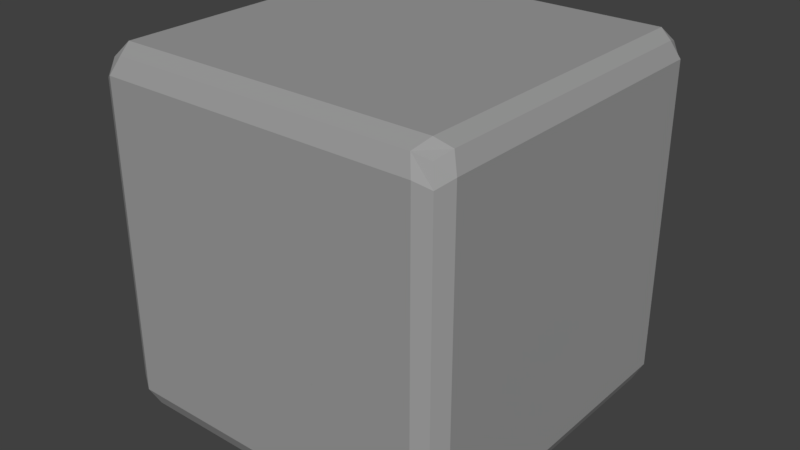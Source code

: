 # Source: Rock_Cubic_1.blend  (saved by Blender 2.79.0; exported with 4.5.12 LTS)
import bpy
from mathutils import Matrix  # noqa: F401  (used for matrix-valued properties, if any)

bpy.ops.wm.read_factory_settings(use_empty=True)
scene = bpy.context.scene
scene.name = 'Scene'

# ---- collections
col_collection_1 = bpy.data.collections.new('Collection 1'); scene.collection.children.link(col_collection_1)

# ---- materials (node trees are filled in below, after node groups)
mat_rock = bpy.data.materials.new('Rock')
mat_rock.alpha_threshold = 0.0
mat_rock.use_transparent_shadow = False
mat_rock.diffuse_color = (0.3343, 0.3343, 0.3343, 1.0)
mat_rock.roughness = 0.5
mat_rock.line_color = (0.0, 0.0, 0.0, 1.0)

# ---- material node trees

# ---- world
world_world = bpy.data.worlds.new('World'); scene.world = world_world
world_world.color = (0.05088, 0.05088, 0.05088)
world_world.use_sun_shadow = False
world_world.sun_shadow_jitter_overblur = 0.0
world_world.cycles.sampling_method = 'MANUAL'

# ---- meshes
me_cube = bpy.data.meshes.new('Cube')
me_cube.from_pydata([(0.4646, 0.4646, 0.03539), (0.4646, -0.4646, 0.03539), (-0.4646, -0.4646, 0.03539), (-0.4646, 0.4646, 0.03539), (0.4646, 0.4646, 0.9646), (0.4646, -0.4646, 0.9646), (-0.4646, -0.4646, 0.9646), (-0.4646, 0.4646, 0.9646), (0.4787, 0.4182, 0.02134), (0.4787, -0.4182, 0.02134), (-0.4787, -0.4182, 0.02134), (-0.4787, 0.4182, 0.02134), (0.4787, 0.4182, 0.9787), (0.4787, -0.4182, 0.9787), (-0.4787, -0.4182, 0.9787), (-0.4787, 0.4182, 0.9787), (0.4232, 0.4787, 0.02134), (-0.4232, 0.4787, 0.02134), (0.4232, -0.4787, 0.02134), (-0.4232, -0.4787, 0.02134), (0.4232, 0.4787, 0.9787), (-0.4232, 0.4787, 0.9787), (0.4232, -0.4787, 0.9787), (-0.4232, -0.4787, 0.9787), (-0.4421, 0.4368, 1.0), (0.4421, 0.4368, 1.0), (-0.4421, -0.4368, 1.0), (0.4421, -0.4368, 1.0), (0.4421, 0.4368, 0.0), (-0.4421, 0.4368, 0.0), (0.4421, -0.4368, 0.0), (-0.4421, -0.4368, 0.0), (0.4787, 0.4787, 0.08554), (0.4787, 0.4787, 0.9145), (0.4787, -0.4787, 0.08554), (0.4787, -0.4787, 0.9145), (-0.4787, -0.4787, 0.08554), (-0.4787, -0.4787, 0.9145), (-0.4787, 0.4787, 0.08554), (-0.4787, 0.4787, 0.9145), (-0.5, -0.4368, 0.9329), (-0.5, -0.4368, 0.06706), (-0.5, 0.4368, 0.9329), (-0.5, 0.4368, 0.06706), (0.5, 0.4368, 0.9329), (0.5, 0.4368, 0.06706), (0.5, -0.4368, 0.9329), (0.5, -0.4368, 0.06706), (0.4421, 0.5, 0.06706), (0.4421, 0.5, 0.9329), (-0.4421, 0.5, 0.06706), (-0.4421, 0.5, 0.9329), (0.4421, -0.5, 0.9329), (0.4421, -0.5, 0.06706), (-0.4421, -0.5, 0.9329), (-0.4421, -0.5, 0.06706), (0.1411, 0.4787, 0.02134), (-0.1411, 0.4787, 0.02134), (0.1411, -0.4787, 0.02134), (-0.1411, -0.4787, 0.02134), (0.1411, 0.4787, 0.9787), (-0.1411, 0.4787, 0.9787), (0.1411, -0.4787, 0.9787), (-0.1411, -0.4787, 0.9787), (-0.1474, 0.4368, 1.0), (0.1474, 0.4368, 1.0), (-0.1474, -0.4368, 1.0), (0.1474, -0.4368, 1.0), (0.1474, 0.4368, 0.0), (-0.1474, 0.4368, 0.0), (0.1474, -0.4368, 0.0), (-0.1474, -0.4368, 0.0), (0.1474, -0.5, 0.06706), (-0.1474, -0.5, 0.06706), (0.1474, -0.5, 0.9329), (-0.1474, -0.5, 0.9329), (0.1474, 0.5, 0.9329), (-0.1474, 0.5, 0.9329), (0.1474, 0.5, 0.06706), (-0.1474, 0.5, 0.06706), (0.4787, 0.1394, 0.02134), (0.4787, -0.1394, 0.02134), (-0.4787, -0.1394, 0.02134), (-0.4787, 0.1394, 0.02134), (0.4787, 0.1394, 0.9787), (0.4787, -0.1394, 0.9787), (-0.4787, -0.1394, 0.9787), (-0.4787, 0.1394, 0.9787), (0.4421, -0.1456, 0.0), (0.4421, 0.1456, 0.0), (-0.4421, -0.1456, 0.0), (-0.4421, 0.1456, 0.0), (0.4421, 0.1456, 1.0), (0.4421, -0.1456, 1.0), (-0.4421, 0.1456, 1.0), (-0.4421, -0.1456, 1.0), (0.5, 0.1456, 0.06706), (0.5, -0.1456, 0.06706), (0.5, 0.1456, 0.9329), (0.5, -0.1456, 0.9329), (-0.5, -0.1456, 0.06706), (-0.5, 0.1456, 0.06706), (-0.5, -0.1456, 0.9329), (-0.5, 0.1456, 0.9329), (0.1474, 0.1456, 1.0), (0.1474, -0.1456, 1.0), (-0.1474, 0.1456, 1.0), (-0.1474, -0.1456, 1.0), (0.1474, -0.1456, 0.0), (0.1474, 0.1456, 0.0), (-0.1474, -0.1456, 0.0), (-0.1474, 0.1456, 0.0), (0.4787, 0.4787, 0.3618), (0.4787, 0.4787, 0.6382), (0.4787, -0.4787, 0.3618), (0.4787, -0.4787, 0.6382), (-0.4787, -0.4787, 0.3618), (-0.4787, -0.4787, 0.6382), (-0.4787, 0.4787, 0.3618), (-0.4787, 0.4787, 0.6382), (-0.5, -0.4368, 0.6443), (-0.5, -0.4368, 0.3557), (-0.5, 0.4368, 0.6443), (-0.5, 0.4368, 0.3557), (0.5, 0.4368, 0.6443), (0.5, 0.4368, 0.3557), (0.5, -0.4368, 0.6443), (0.5, -0.4368, 0.3557), (0.4421, 0.5, 0.3557), (0.4421, 0.5, 0.6443), (-0.4421, 0.5, 0.3557), (-0.4421, 0.5, 0.6443), (0.4421, -0.5, 0.6443), (0.4421, -0.5, 0.3557), (-0.4421, -0.5, 0.6443), (-0.4421, -0.5, 0.3557), (0.1474, 0.5, 0.3557), (0.1474, 0.5, 0.6443), (-0.1474, 0.5, 0.3557), (-0.1474, 0.5, 0.6443), (0.1474, -0.5, 0.6443), (0.1474, -0.5, 0.3557), (-0.1474, -0.5, 0.6443), (-0.1474, -0.5, 0.3557), (-0.5, -0.1456, 0.6443), (-0.5, -0.1456, 0.3557), (-0.5, 0.1456, 0.6443), (-0.5, 0.1456, 0.3557), (0.5, 0.1456, 0.6443), (0.5, 0.1456, 0.3557), (0.5, -0.1456, 0.6443), (0.5, -0.1456, 0.3557), (2.235e-07, 0.4787, 0.02134), (-1.118e-07, -0.4787, 0.02134), (2.98e-07, 0.4787, 0.9787), (-6.706e-07, -0.4787, 0.9787), (-2.794e-08, 0.4368, 1.0), (-3.353e-07, -0.4368, 1.0), (7.451e-08, 0.4368, 0.0), (-3.725e-08, -0.4368, 0.0), (-2.98e-07, -0.5, 0.06706), (-5.588e-07, -0.5, 0.9329), (2.98e-07, 0.5, 0.9329), (2.608e-07, 0.5, 0.06706), (3.725e-08, 0.1456, 0.0), (0.0, -0.1456, 0.0), (-1.304e-07, 0.1456, 1.0), (-2.328e-07, -0.1456, 1.0), (-3.818e-07, -0.5, 0.3557), (-4.657e-07, -0.5, 0.6443), (2.887e-07, 0.5, 0.6443), (2.794e-07, 0.5, 0.3557), (0.4787, -7.032e-05, 0.02134), (-0.4787, -6.991e-05, 0.02134), (0.4787, -7.096e-05, 0.9787), (-0.4787, -7.006e-05, 0.9787), (0.4421, -7.331e-05, 0.0), (-0.4421, -7.319e-05, 0.0), (0.4421, -7.383e-05, 1.0), (-0.4421, -7.349e-05, 1.0), (0.5, -7.373e-05, 0.06706), (0.5, -7.39e-05, 0.9329), (-0.5, -7.308e-05, 0.06706), (-0.5, -7.315e-05, 0.9329), (0.1474, -7.372e-05, 1.0), (-0.1474, -7.361e-05, 1.0), (0.1474, -7.327e-05, 0.0), (-0.1474, -7.323e-05, 0.0), (0.5, -7.378e-05, 0.3557), (0.5, -7.384e-05, 0.6443), (-0.5, -7.311e-05, 0.3557), (-0.5, -7.313e-05, 0.6443), (-1.816e-07, -7.367e-05, 1.0), (1.862e-08, -7.325e-05, 0.0), (0.4787, 0.4787, 0.5), (0.4787, -0.4787, 0.5), (-0.4787, -0.4787, 0.5), (-0.4787, 0.4787, 0.5), (-0.5, -0.4368, 0.5), (-0.5, 0.4368, 0.5), (0.5, 0.4368, 0.5), (0.5, -0.4368, 0.5), (0.4421, 0.5, 0.5), (-0.4421, 0.5, 0.5), (0.4421, -0.5, 0.5), (-0.4421, -0.5, 0.5), (0.1474, 0.5, 0.5), (-0.1474, 0.5, 0.5), (0.1474, -0.5, 0.5), (-0.1474, -0.5, 0.5), (-0.5, -0.1456, 0.5), (-0.5, 0.1456, 0.5), (0.5, 0.1456, 0.5), (0.5, -0.1456, 0.5), (2.841e-07, 0.5, 0.5), (-4.238e-07, -0.5, 0.5), (-0.5, -7.312e-05, 0.5), (0.5, -7.381e-05, 0.5)], [], [(31, 19, 2, 10), (26, 14, 6, 23), (46, 13, 5, 35), (54, 23, 6, 37), (42, 15, 7, 39), (50, 17, 3, 38), (37, 6, 14, 40), (103, 87, 15, 42), (33, 4, 12, 44), (99, 85, 13, 46), (21, 7, 15, 24), (95, 86, 14, 26), (17, 29, 11, 3), (90, 31, 10, 82), (81, 9, 30, 88), (110, 71, 31, 90), (0, 8, 28, 16), (57, 69, 29, 17), (85, 93, 27, 13), (107, 95, 26, 66), (4, 20, 25, 12), (61, 21, 24, 64), (32, 0, 16, 48), (79, 57, 17, 50), (35, 5, 22, 52), (75, 63, 23, 54), (13, 27, 22, 5), (66, 26, 23, 63), (9, 1, 18, 30), (71, 59, 19, 31), (59, 73, 55, 19), (142, 75, 54, 134), (1, 34, 53, 18), (115, 35, 52, 132), (61, 77, 51, 21), (138, 79, 50, 130), (4, 33, 49, 20), (112, 32, 48, 128), (81, 97, 47, 9), (150, 99, 46, 126), (0, 32, 45, 8), (113, 33, 44, 124), (83, 101, 43, 11), (146, 103, 42, 122), (2, 36, 41, 10), (117, 37, 40, 120), (21, 51, 39, 7), (130, 50, 38, 118), (11, 43, 38, 3), (122, 42, 39, 119), (19, 55, 36, 2), (134, 54, 37, 117), (9, 47, 34, 1), (126, 46, 35, 115), (128, 48, 78, 136), (171, 163, 79, 138), (20, 49, 76, 60), (154, 162, 77, 61), (132, 52, 74, 140), (169, 161, 75, 142), (18, 53, 72, 58), (153, 160, 73, 59), (30, 18, 58, 70), (159, 153, 59, 71), (27, 67, 62, 22), (157, 66, 63, 155), (52, 22, 62, 74), (161, 155, 63, 75), (48, 16, 56, 78), (163, 152, 57, 79), (20, 60, 65, 25), (154, 61, 64, 156), (93, 105, 67, 27), (167, 107, 66, 157), (16, 28, 68, 56), (152, 158, 69, 57), (88, 30, 70, 108), (165, 159, 71, 110), (158, 164, 111, 69), (193, 165, 110, 187), (28, 89, 109, 68), (176, 88, 108, 186), (156, 64, 106, 166), (192, 185, 107, 167), (25, 65, 104, 92), (178, 184, 105, 93), (120, 40, 102, 144), (191, 183, 103, 146), (10, 41, 100, 82), (173, 182, 101, 83), (124, 44, 98, 148), (189, 181, 99, 150), (8, 45, 96, 80), (172, 180, 97, 81), (64, 24, 94, 106), (185, 179, 95, 107), (12, 25, 92, 84), (174, 178, 93, 85), (69, 111, 91, 29), (187, 110, 90, 177), (8, 80, 89, 28), (172, 81, 88, 176), (29, 91, 83, 11), (177, 90, 82, 173), (24, 15, 87, 94), (179, 175, 86, 95), (44, 12, 84, 98), (181, 174, 85, 99), (40, 14, 86, 102), (183, 175, 87, 103), (180, 188, 151, 97), (217, 189, 150, 213), (45, 125, 149, 96), (200, 124, 148, 212), (182, 190, 147, 101), (216, 191, 146, 211), (41, 121, 145, 100), (198, 120, 144, 210), (160, 168, 143, 73), (215, 169, 142, 209), (53, 133, 141, 72), (204, 132, 140, 208), (162, 170, 139, 77), (214, 171, 138, 207), (49, 129, 137, 76), (202, 128, 136, 206), (47, 127, 114, 34), (201, 126, 115, 195), (55, 135, 116, 36), (205, 134, 117, 196), (43, 123, 118, 38), (199, 122, 119, 197), (51, 131, 119, 39), (203, 130, 118, 197), (36, 116, 121, 41), (196, 117, 120, 198), (101, 147, 123, 43), (211, 146, 122, 199), (32, 112, 125, 45), (194, 113, 124, 200), (97, 151, 127, 47), (213, 150, 126, 201), (33, 113, 129, 49), (194, 112, 128, 202), (77, 139, 131, 51), (207, 138, 130, 203), (34, 114, 133, 53), (195, 115, 132, 204), (73, 143, 135, 55), (209, 142, 134, 205), (206, 136, 171, 214), (76, 137, 170, 162), (208, 140, 169, 215), (72, 141, 168, 160), (184, 192, 167, 105), (65, 156, 166, 104), (186, 108, 165, 193), (68, 109, 164, 158), (108, 70, 159, 165), (56, 68, 158, 152), (105, 167, 157, 67), (60, 154, 156, 65), (78, 56, 152, 163), (74, 62, 155, 161), (67, 157, 155, 62), (70, 58, 153, 159), (58, 72, 160, 153), (140, 74, 161, 169), (60, 76, 162, 154), (136, 78, 163, 171), (109, 186, 193, 164), (104, 166, 192, 184), (210, 144, 191, 216), (100, 145, 190, 182), (212, 148, 189, 217), (96, 149, 188, 180), (102, 86, 175, 183), (98, 84, 174, 181), (94, 87, 175, 179), (91, 177, 173, 83), (80, 172, 176, 89), (111, 187, 177, 91), (84, 92, 178, 174), (106, 94, 179, 185), (80, 96, 180, 172), (148, 98, 181, 189), (82, 100, 182, 173), (144, 102, 183, 191), (92, 104, 184, 178), (166, 106, 185, 192), (89, 176, 186, 109), (164, 193, 187, 111), (149, 212, 217, 188), (145, 210, 216, 190), (141, 208, 215, 168), (137, 206, 214, 170), (143, 209, 205, 135), (114, 195, 204, 133), (139, 207, 203, 131), (113, 194, 202, 129), (151, 213, 201, 127), (112, 194, 200, 125), (147, 211, 199, 123), (116, 196, 198, 121), (131, 203, 197, 119), (123, 199, 197, 118), (135, 205, 196, 116), (127, 201, 195, 114), (129, 202, 206, 137), (170, 214, 207, 139), (133, 204, 208, 141), (168, 215, 209, 143), (121, 198, 210, 145), (190, 216, 211, 147), (125, 200, 212, 149), (188, 217, 213, 151)])
me_cube.materials.append(mat_rock)
me_cube.use_remesh_preserve_volume = False
me_cube.use_remesh_preserve_attributes = False
me_cube.use_mirror_vertex_groups = False
me_cube.update()

# ---- objects
ob_cube = bpy.data.objects.new('Cube', me_cube)

# ---- transforms, parenting, visibility, modifiers, constraints
ob_cube.location = (0.0, 0.0, 0.0)
ob_cube.lock_rotations_4d = False
ob_cube.empty_display_type = 'ARROWS'
ob_cube.lineart.crease_threshold = 0.0

# ---- collection membership
col_collection_1.objects.link(ob_cube)

# ---- scene / render settings (as saved in the file)
scene.frame_start = 1; scene.frame_end = 250; scene.frame_set(1)
scene.render.engine = 'BLENDER_EEVEE_NEXT'
scene.render.resolution_percentage = 50
scene.render.dither_intensity = 0.0
scene.cycles.use_denoising = False
scene.cycles.samples = 128
scene.cycles.sampling_pattern = 'TABULATED_SOBOL'
scene.cycles.use_adaptive_sampling = False
scene.cycles.use_light_tree = False
scene.cycles.blur_glossy = 0.0
scene.cycles.sample_clamp_indirect = 0.0
scene.view_settings.view_transform = 'Standard'
bpy.context.view_layer.update()

# ---- added for rendering (the .blend has no active camera and no usable light): camera, sun
cam_auto = bpy.data.cameras.new('AutoCamera')
cam_auto.lens = 50.0
cam_auto.sensor_width = 36.0
cam_auto.clip_end = 1000.0
ob_auto_camera = bpy.data.objects.new('AutoCamera', cam_auto)
scene.collection.objects.link(ob_auto_camera)
ob_auto_camera.location = (1.60254, -1.92304, 1.78203)
ob_auto_camera.rotation_euler = (1.09748, -7.21219e-08, 0.694738)
scene.camera = ob_auto_camera
light_auto_sun = bpy.data.lights.new('AutoSun', 'SUN')
light_auto_sun.energy = 3.0
light_auto_sun.angle = 0.0523599
ob_auto_sun = bpy.data.objects.new('AutoSun', light_auto_sun)
scene.collection.objects.link(ob_auto_sun)
ob_auto_sun.rotation_euler = (0.872665, 0.174533, 0.523599)
bpy.context.view_layer.update()
